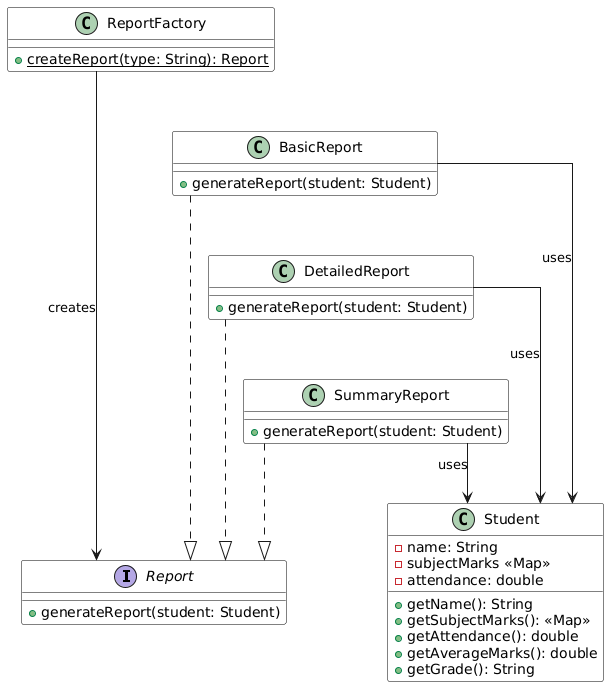

The diagram above was rendered by PlantUML. Its source (embedded in the PNG):
@startuml
top to bottom direction

skinparam class {
  BackgroundColor White
  BorderColor Black
  Padding 15
}
skinparam shadowing false
skinparam linetype ortho

' Interface
interface Report {
    +generateReport(student: Student)
}

' Factory
class ReportFactory {
    +{static} createReport(type: String): Report
}

' Concrete classes
class BasicReport {
    +generateReport(student: Student)
}

class DetailedReport {
    +generateReport(student: Student)
}

class SummaryReport {
    +generateReport(student: Student)
}

' Student class
class Student {
    -name: String
    -subjectMarks «Map»
    -attendance: double
    +getName(): String
    +getSubjectMarks(): «Map»
    +getAttendance(): double
    +getAverageMarks(): double
    +getGrade(): String
}

' --- Layout Control ---
ReportFactory -[hidden]-> BasicReport
BasicReport -[hidden]-> DetailedReport
DetailedReport -[hidden]-> SummaryReport
SummaryReport -[hidden]-> Student

' --- Inheritance ---
BasicReport ..|> Report
DetailedReport ..|> Report
SummaryReport ..|> Report

' --- Associations ---
ReportFactory --> Report : creates
BasicReport --> Student : uses
DetailedReport --> Student : uses
SummaryReport --> Student : uses
@enduml